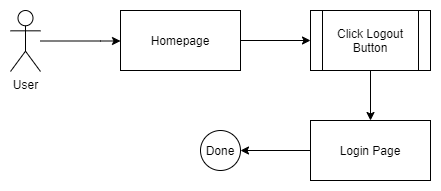

The diagram above was exported from draw.io. Its source (the exported page's mxGraphModel, read from the mxfile embedded in the PNG):
<mxGraphModel dx="868" dy="393" grid="1" gridSize="10" guides="1" tooltips="1" connect="1" arrows="1" fold="1" page="1" pageScale="1" pageWidth="827" pageHeight="1169" math="0" shadow="0">
  <root>
    <mxCell id="0" />
    <mxCell id="1" parent="0" />
    <mxCell id="u4C9lAah9uElFJwiYR1T-1" style="edgeStyle=orthogonalEdgeStyle;rounded=0;orthogonalLoop=1;jettySize=auto;html=1;" parent="1" source="u4C9lAah9uElFJwiYR1T-2" target="u4C9lAah9uElFJwiYR1T-8" edge="1">
      <mxGeometry relative="1" as="geometry">
        <Array as="points">
          <mxPoint x="280" y="160" />
          <mxPoint x="280" y="160" />
        </Array>
      </mxGeometry>
    </mxCell>
    <mxCell id="u4C9lAah9uElFJwiYR1T-2" value="User" style="shape=umlActor;verticalLabelPosition=bottom;labelBackgroundColor=#ffffff;verticalAlign=top;html=1;outlineConnect=0;" parent="1" vertex="1">
      <mxGeometry x="190" y="130" width="30" height="61" as="geometry" />
    </mxCell>
    <mxCell id="u4C9lAah9uElFJwiYR1T-15" style="edgeStyle=orthogonalEdgeStyle;rounded=0;orthogonalLoop=1;jettySize=auto;html=1;exitX=0;exitY=0.5;exitDx=0;exitDy=0;" parent="1" source="u4C9lAah9uElFJwiYR1T-6" target="u4C9lAah9uElFJwiYR1T-11" edge="1">
      <mxGeometry relative="1" as="geometry" />
    </mxCell>
    <mxCell id="u4C9lAah9uElFJwiYR1T-6" value="Login Page" style="rounded=0;whiteSpace=wrap;html=1;" parent="1" vertex="1">
      <mxGeometry x="490" y="240" width="120" height="60" as="geometry" />
    </mxCell>
    <mxCell id="u4C9lAah9uElFJwiYR1T-7" style="edgeStyle=orthogonalEdgeStyle;rounded=0;orthogonalLoop=1;jettySize=auto;html=1;" parent="1" source="u4C9lAah9uElFJwiYR1T-8" target="u4C9lAah9uElFJwiYR1T-10" edge="1">
      <mxGeometry relative="1" as="geometry" />
    </mxCell>
    <mxCell id="u4C9lAah9uElFJwiYR1T-8" value="Homepage" style="rounded=0;whiteSpace=wrap;html=1;" parent="1" vertex="1">
      <mxGeometry x="300" y="130" width="120" height="60" as="geometry" />
    </mxCell>
    <mxCell id="u4C9lAah9uElFJwiYR1T-14" style="edgeStyle=orthogonalEdgeStyle;rounded=0;orthogonalLoop=1;jettySize=auto;html=1;exitX=0.5;exitY=1;exitDx=0;exitDy=0;entryX=0.5;entryY=0;entryDx=0;entryDy=0;" parent="1" source="u4C9lAah9uElFJwiYR1T-10" target="u4C9lAah9uElFJwiYR1T-6" edge="1">
      <mxGeometry relative="1" as="geometry" />
    </mxCell>
    <mxCell id="u4C9lAah9uElFJwiYR1T-10" value="Click Logout Button" style="shape=process;whiteSpace=wrap;html=1;backgroundOutline=1;" parent="1" vertex="1">
      <mxGeometry x="490" y="130" width="120" height="60" as="geometry" />
    </mxCell>
    <mxCell id="u4C9lAah9uElFJwiYR1T-11" value="Done" style="ellipse;whiteSpace=wrap;html=1;aspect=fixed;" parent="1" vertex="1">
      <mxGeometry x="380" y="250" width="40" height="40" as="geometry" />
    </mxCell>
  </root>
</mxGraphModel>